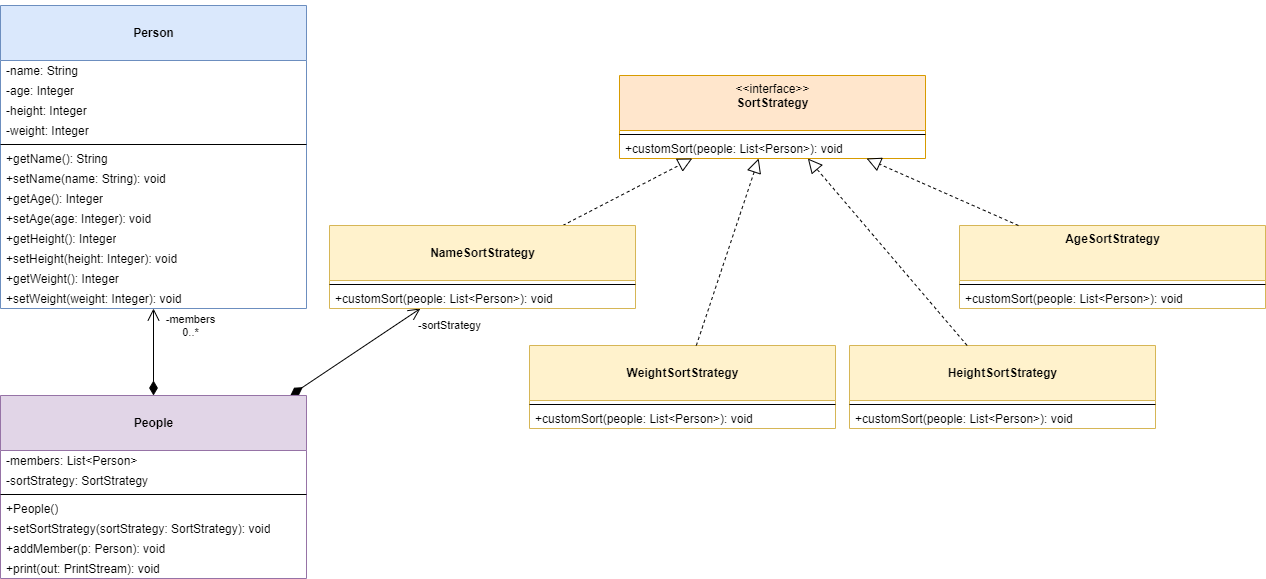

The diagram above was exported from draw.io. Its source (the exported page's mxGraphModel, read from the mxfile embedded in the PNG):
<mxGraphModel dx="1673" dy="896" grid="1" gridSize="10" guides="1" tooltips="1" connect="1" arrows="1" fold="1" page="1" pageScale="1" pageWidth="827" pageHeight="1169" math="0" shadow="0">
  <root>
    <mxCell id="0" />
    <mxCell id="1" parent="0" />
    <mxCell id="4IiQUiA-FNfMnN_nR1QQ-53" style="edgeStyle=orthogonalEdgeStyle;rounded=0;orthogonalLoop=1;jettySize=auto;html=1;fontColor=#000000;startArrow=diamondThin;startFill=1;startSize=12;endArrow=open;endFill=0;endSize=10;" parent="1" source="4IiQUiA-FNfMnN_nR1QQ-1" target="4IiQUiA-FNfMnN_nR1QQ-13" edge="1">
      <mxGeometry relative="1" as="geometry" />
    </mxCell>
    <mxCell id="efxQ61Mv4b4l8rh-eaU2-5" value="-members&lt;br&gt;0..*" style="edgeLabel;html=1;align=center;verticalAlign=middle;resizable=0;points=[];" vertex="1" connectable="0" parent="4IiQUiA-FNfMnN_nR1QQ-53">
      <mxGeometry x="0.108" y="1" relative="1" as="geometry">
        <mxPoint x="37" y="-22" as="offset" />
      </mxGeometry>
    </mxCell>
    <mxCell id="4IiQUiA-FNfMnN_nR1QQ-63" style="edgeStyle=none;rounded=0;jumpSize=6;orthogonalLoop=1;jettySize=auto;html=1;fontColor=#000000;startArrow=diamondThin;startFill=1;endArrow=open;endFill=0;endSize=10;targetPerimeterSpacing=0;startSize=12;" parent="1" source="4IiQUiA-FNfMnN_nR1QQ-1" target="4IiQUiA-FNfMnN_nR1QQ-44" edge="1">
      <mxGeometry relative="1" as="geometry" />
    </mxCell>
    <mxCell id="efxQ61Mv4b4l8rh-eaU2-6" value="-sortStrategy" style="edgeLabel;html=1;align=center;verticalAlign=middle;resizable=0;points=[];" vertex="1" connectable="0" parent="4IiQUiA-FNfMnN_nR1QQ-63">
      <mxGeometry x="0.4737" y="-2" relative="1" as="geometry">
        <mxPoint x="62" y="-8" as="offset" />
      </mxGeometry>
    </mxCell>
    <mxCell id="4IiQUiA-FNfMnN_nR1QQ-1" value="&lt;br&gt;&lt;b&gt;People&lt;/b&gt;&lt;br&gt;" style="swimlane;fontStyle=0;align=center;verticalAlign=top;childLayout=stackLayout;horizontal=1;startSize=55;horizontalStack=0;resizeParent=1;resizeParentMax=0;resizeLast=0;collapsible=0;marginBottom=0;html=1;fillColor=#e1d5e7;strokeColor=#9673a6;" parent="1" vertex="1">
      <mxGeometry x="261" y="480" width="306" height="183" as="geometry" />
    </mxCell>
    <mxCell id="4IiQUiA-FNfMnN_nR1QQ-3" value="-members: List&amp;lt;Person&amp;gt;" style="text;html=1;strokeColor=none;fillColor=none;align=left;verticalAlign=middle;spacingLeft=4;spacingRight=4;overflow=hidden;rotatable=0;points=[[0,0.5],[1,0.5]];portConstraint=eastwest;" parent="4IiQUiA-FNfMnN_nR1QQ-1" vertex="1">
      <mxGeometry y="55" width="306" height="20" as="geometry" />
    </mxCell>
    <mxCell id="4IiQUiA-FNfMnN_nR1QQ-5" value="-sortStrategy: SortStrategy" style="text;html=1;strokeColor=none;fillColor=none;align=left;verticalAlign=middle;spacingLeft=4;spacingRight=4;overflow=hidden;rotatable=0;points=[[0,0.5],[1,0.5]];portConstraint=eastwest;" parent="4IiQUiA-FNfMnN_nR1QQ-1" vertex="1">
      <mxGeometry y="75" width="306" height="20" as="geometry" />
    </mxCell>
    <mxCell id="4IiQUiA-FNfMnN_nR1QQ-6" value="" style="line;strokeWidth=1;fillColor=none;align=left;verticalAlign=middle;spacingTop=-1;spacingLeft=3;spacingRight=3;rotatable=0;labelPosition=right;points=[];portConstraint=eastwest;" parent="4IiQUiA-FNfMnN_nR1QQ-1" vertex="1">
      <mxGeometry y="95" width="306" height="8" as="geometry" />
    </mxCell>
    <mxCell id="4IiQUiA-FNfMnN_nR1QQ-9" value="+People()" style="text;html=1;strokeColor=none;fillColor=none;align=left;verticalAlign=middle;spacingLeft=4;spacingRight=4;overflow=hidden;rotatable=0;points=[[0,0.5],[1,0.5]];portConstraint=eastwest;" parent="4IiQUiA-FNfMnN_nR1QQ-1" vertex="1">
      <mxGeometry y="103" width="306" height="20" as="geometry" />
    </mxCell>
    <mxCell id="4IiQUiA-FNfMnN_nR1QQ-10" value="+setSortStrategy(sortStrategy: SortStrategy): void" style="text;html=1;strokeColor=none;fillColor=none;align=left;verticalAlign=middle;spacingLeft=4;spacingRight=4;overflow=hidden;rotatable=0;points=[[0,0.5],[1,0.5]];portConstraint=eastwest;" parent="4IiQUiA-FNfMnN_nR1QQ-1" vertex="1">
      <mxGeometry y="123" width="306" height="20" as="geometry" />
    </mxCell>
    <mxCell id="4IiQUiA-FNfMnN_nR1QQ-8" value="+addMember(p: Person): void" style="text;html=1;strokeColor=none;fillColor=none;align=left;verticalAlign=middle;spacingLeft=4;spacingRight=4;overflow=hidden;rotatable=0;points=[[0,0.5],[1,0.5]];portConstraint=eastwest;" parent="4IiQUiA-FNfMnN_nR1QQ-1" vertex="1">
      <mxGeometry y="143" width="306" height="20" as="geometry" />
    </mxCell>
    <mxCell id="4IiQUiA-FNfMnN_nR1QQ-11" value="+print(out: PrintStream): void" style="text;html=1;strokeColor=none;fillColor=none;align=left;verticalAlign=middle;spacingLeft=4;spacingRight=4;overflow=hidden;rotatable=0;points=[[0,0.5],[1,0.5]];portConstraint=eastwest;" parent="4IiQUiA-FNfMnN_nR1QQ-1" vertex="1">
      <mxGeometry y="163" width="306" height="20" as="geometry" />
    </mxCell>
    <mxCell id="4IiQUiA-FNfMnN_nR1QQ-13" value="&lt;br&gt;&lt;b&gt;Person&lt;/b&gt;" style="swimlane;fontStyle=0;align=center;verticalAlign=top;childLayout=stackLayout;horizontal=1;startSize=55;horizontalStack=0;resizeParent=1;resizeParentMax=0;resizeLast=0;collapsible=0;marginBottom=0;html=1;fillColor=#dae8fc;strokeColor=#6c8ebf;" parent="1" vertex="1">
      <mxGeometry x="261" y="90" width="306" height="303" as="geometry" />
    </mxCell>
    <mxCell id="4IiQUiA-FNfMnN_nR1QQ-14" value="-name: String" style="text;html=1;strokeColor=none;fillColor=none;align=left;verticalAlign=middle;spacingLeft=4;spacingRight=4;overflow=hidden;rotatable=0;points=[[0,0.5],[1,0.5]];portConstraint=eastwest;" parent="4IiQUiA-FNfMnN_nR1QQ-13" vertex="1">
      <mxGeometry y="55" width="306" height="20" as="geometry" />
    </mxCell>
    <mxCell id="4IiQUiA-FNfMnN_nR1QQ-15" value="-age: Integer" style="text;html=1;strokeColor=none;fillColor=none;align=left;verticalAlign=middle;spacingLeft=4;spacingRight=4;overflow=hidden;rotatable=0;points=[[0,0.5],[1,0.5]];portConstraint=eastwest;" parent="4IiQUiA-FNfMnN_nR1QQ-13" vertex="1">
      <mxGeometry y="75" width="306" height="20" as="geometry" />
    </mxCell>
    <mxCell id="4IiQUiA-FNfMnN_nR1QQ-21" value="-height: Integer" style="text;html=1;strokeColor=none;fillColor=none;align=left;verticalAlign=middle;spacingLeft=4;spacingRight=4;overflow=hidden;rotatable=0;points=[[0,0.5],[1,0.5]];portConstraint=eastwest;" parent="4IiQUiA-FNfMnN_nR1QQ-13" vertex="1">
      <mxGeometry y="95" width="306" height="20" as="geometry" />
    </mxCell>
    <mxCell id="4IiQUiA-FNfMnN_nR1QQ-22" value="-weight: Integer" style="text;html=1;strokeColor=none;fillColor=none;align=left;verticalAlign=middle;spacingLeft=4;spacingRight=4;overflow=hidden;rotatable=0;points=[[0,0.5],[1,0.5]];portConstraint=eastwest;" parent="4IiQUiA-FNfMnN_nR1QQ-13" vertex="1">
      <mxGeometry y="115" width="306" height="20" as="geometry" />
    </mxCell>
    <mxCell id="4IiQUiA-FNfMnN_nR1QQ-16" value="" style="line;strokeWidth=1;fillColor=none;align=left;verticalAlign=middle;spacingTop=-1;spacingLeft=3;spacingRight=3;rotatable=0;labelPosition=right;points=[];portConstraint=eastwest;" parent="4IiQUiA-FNfMnN_nR1QQ-13" vertex="1">
      <mxGeometry y="135" width="306" height="8" as="geometry" />
    </mxCell>
    <mxCell id="4IiQUiA-FNfMnN_nR1QQ-17" value="+getName(): String" style="text;html=1;strokeColor=none;fillColor=none;align=left;verticalAlign=middle;spacingLeft=4;spacingRight=4;overflow=hidden;rotatable=0;points=[[0,0.5],[1,0.5]];portConstraint=eastwest;" parent="4IiQUiA-FNfMnN_nR1QQ-13" vertex="1">
      <mxGeometry y="143" width="306" height="20" as="geometry" />
    </mxCell>
    <mxCell id="4IiQUiA-FNfMnN_nR1QQ-18" value="+setName(name: String): void" style="text;html=1;strokeColor=none;fillColor=none;align=left;verticalAlign=middle;spacingLeft=4;spacingRight=4;overflow=hidden;rotatable=0;points=[[0,0.5],[1,0.5]];portConstraint=eastwest;" parent="4IiQUiA-FNfMnN_nR1QQ-13" vertex="1">
      <mxGeometry y="163" width="306" height="20" as="geometry" />
    </mxCell>
    <mxCell id="4IiQUiA-FNfMnN_nR1QQ-19" value="+getAge(): Integer" style="text;html=1;strokeColor=none;fillColor=none;align=left;verticalAlign=middle;spacingLeft=4;spacingRight=4;overflow=hidden;rotatable=0;points=[[0,0.5],[1,0.5]];portConstraint=eastwest;" parent="4IiQUiA-FNfMnN_nR1QQ-13" vertex="1">
      <mxGeometry y="183" width="306" height="20" as="geometry" />
    </mxCell>
    <mxCell id="4IiQUiA-FNfMnN_nR1QQ-20" value="+setAge(age: Integer): void" style="text;html=1;strokeColor=none;fillColor=none;align=left;verticalAlign=middle;spacingLeft=4;spacingRight=4;overflow=hidden;rotatable=0;points=[[0,0.5],[1,0.5]];portConstraint=eastwest;" parent="4IiQUiA-FNfMnN_nR1QQ-13" vertex="1">
      <mxGeometry y="203" width="306" height="20" as="geometry" />
    </mxCell>
    <mxCell id="4IiQUiA-FNfMnN_nR1QQ-23" value="+getHeight(): Integer" style="text;html=1;strokeColor=none;fillColor=none;align=left;verticalAlign=middle;spacingLeft=4;spacingRight=4;overflow=hidden;rotatable=0;points=[[0,0.5],[1,0.5]];portConstraint=eastwest;" parent="4IiQUiA-FNfMnN_nR1QQ-13" vertex="1">
      <mxGeometry y="223" width="306" height="20" as="geometry" />
    </mxCell>
    <mxCell id="4IiQUiA-FNfMnN_nR1QQ-24" value="+setHeight(height: Integer): void" style="text;html=1;strokeColor=none;fillColor=none;align=left;verticalAlign=middle;spacingLeft=4;spacingRight=4;overflow=hidden;rotatable=0;points=[[0,0.5],[1,0.5]];portConstraint=eastwest;" parent="4IiQUiA-FNfMnN_nR1QQ-13" vertex="1">
      <mxGeometry y="243" width="306" height="20" as="geometry" />
    </mxCell>
    <mxCell id="4IiQUiA-FNfMnN_nR1QQ-25" value="+getWeight(): Integer" style="text;html=1;strokeColor=none;fillColor=none;align=left;verticalAlign=middle;spacingLeft=4;spacingRight=4;overflow=hidden;rotatable=0;points=[[0,0.5],[1,0.5]];portConstraint=eastwest;" parent="4IiQUiA-FNfMnN_nR1QQ-13" vertex="1">
      <mxGeometry y="263" width="306" height="20" as="geometry" />
    </mxCell>
    <mxCell id="4IiQUiA-FNfMnN_nR1QQ-26" value="+setWeight(weight: Integer): void" style="text;html=1;strokeColor=none;fillColor=none;align=left;verticalAlign=middle;spacingLeft=4;spacingRight=4;overflow=hidden;rotatable=0;points=[[0,0.5],[1,0.5]];portConstraint=eastwest;" parent="4IiQUiA-FNfMnN_nR1QQ-13" vertex="1">
      <mxGeometry y="283" width="306" height="20" as="geometry" />
    </mxCell>
    <mxCell id="4IiQUiA-FNfMnN_nR1QQ-27" value="&amp;lt;&amp;lt;interface&amp;gt;&amp;gt;&lt;br&gt;&lt;b&gt;SortStrategy&lt;/b&gt;" style="swimlane;fontStyle=0;align=center;verticalAlign=top;childLayout=stackLayout;horizontal=1;startSize=55;horizontalStack=0;resizeParent=1;resizeParentMax=0;resizeLast=0;collapsible=0;marginBottom=0;html=1;fillColor=#ffe6cc;strokeColor=#d79b00;" parent="1" vertex="1">
      <mxGeometry x="880" y="160" width="306" height="83" as="geometry" />
    </mxCell>
    <mxCell id="4IiQUiA-FNfMnN_nR1QQ-32" value="" style="line;strokeWidth=1;fillColor=none;align=left;verticalAlign=middle;spacingTop=-1;spacingLeft=3;spacingRight=3;rotatable=0;labelPosition=right;points=[];portConstraint=eastwest;" parent="4IiQUiA-FNfMnN_nR1QQ-27" vertex="1">
      <mxGeometry y="55" width="306" height="8" as="geometry" />
    </mxCell>
    <mxCell id="4IiQUiA-FNfMnN_nR1QQ-39" value="+customSort(people: List&amp;lt;Person&amp;gt;): void" style="text;html=1;strokeColor=none;fillColor=none;align=left;verticalAlign=middle;spacingLeft=4;spacingRight=4;overflow=hidden;rotatable=0;points=[[0,0.5],[1,0.5]];portConstraint=eastwest;" parent="4IiQUiA-FNfMnN_nR1QQ-27" vertex="1">
      <mxGeometry y="63" width="306" height="20" as="geometry" />
    </mxCell>
    <mxCell id="4IiQUiA-FNfMnN_nR1QQ-41" value="&lt;br&gt;&lt;b&gt;WeightSortStrategy&lt;/b&gt;" style="swimlane;fontStyle=0;align=center;verticalAlign=top;childLayout=stackLayout;horizontal=1;startSize=55;horizontalStack=0;resizeParent=1;resizeParentMax=0;resizeLast=0;collapsible=0;marginBottom=0;html=1;fillColor=#fff2cc;strokeColor=#d6b656;" parent="1" vertex="1">
      <mxGeometry x="790" y="430" width="306" height="83" as="geometry" />
    </mxCell>
    <mxCell id="4IiQUiA-FNfMnN_nR1QQ-42" value="" style="line;strokeWidth=1;fillColor=none;align=left;verticalAlign=middle;spacingTop=-1;spacingLeft=3;spacingRight=3;rotatable=0;labelPosition=right;points=[];portConstraint=eastwest;" parent="4IiQUiA-FNfMnN_nR1QQ-41" vertex="1">
      <mxGeometry y="55" width="306" height="8" as="geometry" />
    </mxCell>
    <mxCell id="efxQ61Mv4b4l8rh-eaU2-2" value="+customSort(people: List&amp;lt;Person&amp;gt;): void" style="text;html=1;strokeColor=none;fillColor=none;align=left;verticalAlign=middle;spacingLeft=4;spacingRight=4;overflow=hidden;rotatable=0;points=[[0,0.5],[1,0.5]];portConstraint=eastwest;" vertex="1" parent="4IiQUiA-FNfMnN_nR1QQ-41">
      <mxGeometry y="63" width="306" height="20" as="geometry" />
    </mxCell>
    <mxCell id="4IiQUiA-FNfMnN_nR1QQ-56" style="rounded=0;orthogonalLoop=1;jettySize=auto;html=1;fontColor=#000000;endArrow=block;endFill=0;jumpSize=6;endSize=12;dashed=1;" parent="1" source="4IiQUiA-FNfMnN_nR1QQ-44" target="4IiQUiA-FNfMnN_nR1QQ-27" edge="1">
      <mxGeometry relative="1" as="geometry" />
    </mxCell>
    <mxCell id="4IiQUiA-FNfMnN_nR1QQ-44" value="&lt;br&gt;&lt;b&gt;NameSortStrategy&lt;/b&gt;" style="swimlane;fontStyle=0;align=center;verticalAlign=top;childLayout=stackLayout;horizontal=1;startSize=55;horizontalStack=0;resizeParent=1;resizeParentMax=0;resizeLast=0;collapsible=0;marginBottom=0;html=1;fillColor=#fff2cc;strokeColor=#d6b656;" parent="1" vertex="1">
      <mxGeometry x="590" y="310" width="306" height="83" as="geometry" />
    </mxCell>
    <mxCell id="4IiQUiA-FNfMnN_nR1QQ-45" value="" style="line;strokeWidth=1;fillColor=none;align=left;verticalAlign=middle;spacingTop=-1;spacingLeft=3;spacingRight=3;rotatable=0;labelPosition=right;points=[];portConstraint=eastwest;" parent="4IiQUiA-FNfMnN_nR1QQ-44" vertex="1">
      <mxGeometry y="55" width="306" height="8" as="geometry" />
    </mxCell>
    <mxCell id="efxQ61Mv4b4l8rh-eaU2-1" value="+customSort(people: List&amp;lt;Person&amp;gt;): void" style="text;html=1;strokeColor=none;fillColor=none;align=left;verticalAlign=middle;spacingLeft=4;spacingRight=4;overflow=hidden;rotatable=0;points=[[0,0.5],[1,0.5]];portConstraint=eastwest;" vertex="1" parent="4IiQUiA-FNfMnN_nR1QQ-44">
      <mxGeometry y="63" width="306" height="20" as="geometry" />
    </mxCell>
    <mxCell id="4IiQUiA-FNfMnN_nR1QQ-47" value="&lt;b&gt;AgeSortStrategy&lt;/b&gt;" style="swimlane;fontStyle=0;align=center;verticalAlign=top;childLayout=stackLayout;horizontal=1;startSize=55;horizontalStack=0;resizeParent=1;resizeParentMax=0;resizeLast=0;collapsible=0;marginBottom=0;html=1;fillColor=#fff2cc;strokeColor=#d6b656;" parent="1" vertex="1">
      <mxGeometry x="1220" y="310" width="306" height="83" as="geometry" />
    </mxCell>
    <mxCell id="4IiQUiA-FNfMnN_nR1QQ-48" value="" style="line;strokeWidth=1;fillColor=none;align=left;verticalAlign=middle;spacingTop=-1;spacingLeft=3;spacingRight=3;rotatable=0;labelPosition=right;points=[];portConstraint=eastwest;" parent="4IiQUiA-FNfMnN_nR1QQ-47" vertex="1">
      <mxGeometry y="55" width="306" height="8" as="geometry" />
    </mxCell>
    <mxCell id="efxQ61Mv4b4l8rh-eaU2-4" value="+customSort(people: List&amp;lt;Person&amp;gt;): void" style="text;html=1;strokeColor=none;fillColor=none;align=left;verticalAlign=middle;spacingLeft=4;spacingRight=4;overflow=hidden;rotatable=0;points=[[0,0.5],[1,0.5]];portConstraint=eastwest;" vertex="1" parent="4IiQUiA-FNfMnN_nR1QQ-47">
      <mxGeometry y="63" width="306" height="20" as="geometry" />
    </mxCell>
    <mxCell id="4IiQUiA-FNfMnN_nR1QQ-50" value="&lt;br&gt;&lt;b&gt;HeightSortStrategy&lt;/b&gt;" style="swimlane;fontStyle=0;align=center;verticalAlign=top;childLayout=stackLayout;horizontal=1;startSize=55;horizontalStack=0;resizeParent=1;resizeParentMax=0;resizeLast=0;collapsible=0;marginBottom=0;html=1;fillColor=#fff2cc;strokeColor=#d6b656;" parent="1" vertex="1">
      <mxGeometry x="1110" y="430" width="306" height="83" as="geometry" />
    </mxCell>
    <mxCell id="4IiQUiA-FNfMnN_nR1QQ-51" value="" style="line;strokeWidth=1;fillColor=none;align=left;verticalAlign=middle;spacingTop=-1;spacingLeft=3;spacingRight=3;rotatable=0;labelPosition=right;points=[];portConstraint=eastwest;" parent="4IiQUiA-FNfMnN_nR1QQ-50" vertex="1">
      <mxGeometry y="55" width="306" height="8" as="geometry" />
    </mxCell>
    <mxCell id="efxQ61Mv4b4l8rh-eaU2-3" value="+customSort(people: List&amp;lt;Person&amp;gt;): void" style="text;html=1;strokeColor=none;fillColor=none;align=left;verticalAlign=middle;spacingLeft=4;spacingRight=4;overflow=hidden;rotatable=0;points=[[0,0.5],[1,0.5]];portConstraint=eastwest;" vertex="1" parent="4IiQUiA-FNfMnN_nR1QQ-50">
      <mxGeometry y="63" width="306" height="20" as="geometry" />
    </mxCell>
    <mxCell id="4IiQUiA-FNfMnN_nR1QQ-58" style="rounded=0;orthogonalLoop=1;jettySize=auto;html=1;fontColor=#000000;endArrow=block;endFill=0;jumpSize=6;endSize=12;dashed=1;" parent="1" source="4IiQUiA-FNfMnN_nR1QQ-41" target="4IiQUiA-FNfMnN_nR1QQ-27" edge="1">
      <mxGeometry relative="1" as="geometry">
        <mxPoint x="859.9960000000001" y="357.0000000000001" as="sourcePoint" />
        <mxPoint x="1064.404" y="190" as="targetPoint" />
      </mxGeometry>
    </mxCell>
    <mxCell id="4IiQUiA-FNfMnN_nR1QQ-59" style="rounded=0;orthogonalLoop=1;jettySize=auto;html=1;fontColor=#000000;endArrow=block;endFill=0;jumpSize=6;endSize=12;dashed=1;" parent="1" source="4IiQUiA-FNfMnN_nR1QQ-50" target="4IiQUiA-FNfMnN_nR1QQ-27" edge="1">
      <mxGeometry relative="1" as="geometry">
        <mxPoint x="1240.8430769230772" y="360.0000000000001" as="sourcePoint" />
        <mxPoint x="1199.996923076923" y="183" as="targetPoint" />
      </mxGeometry>
    </mxCell>
    <mxCell id="4IiQUiA-FNfMnN_nR1QQ-60" style="rounded=0;orthogonalLoop=1;jettySize=auto;html=1;fontColor=#000000;endArrow=block;endFill=0;jumpSize=6;endSize=12;dashed=1;" parent="1" source="4IiQUiA-FNfMnN_nR1QQ-47" target="4IiQUiA-FNfMnN_nR1QQ-27" edge="1">
      <mxGeometry relative="1" as="geometry">
        <mxPoint x="1527.1599999999999" y="350.0000000000001" as="sourcePoint" />
        <mxPoint x="1279.9999999999995" y="183" as="targetPoint" />
      </mxGeometry>
    </mxCell>
    <mxCell id="efxQ61Mv4b4l8rh-eaU2-7" value="Lab10&lt;br&gt;สิรวิชญ์ สุขวัฒนาวิทย์&lt;br&gt;62010948" style="text;html=1;align=center;verticalAlign=middle;resizable=0;points=[];autosize=1;strokeColor=none;fillColor=none;" vertex="1" parent="1">
      <mxGeometry x="1296" y="85" width="120" height="50" as="geometry" />
    </mxCell>
  </root>
</mxGraphModel>